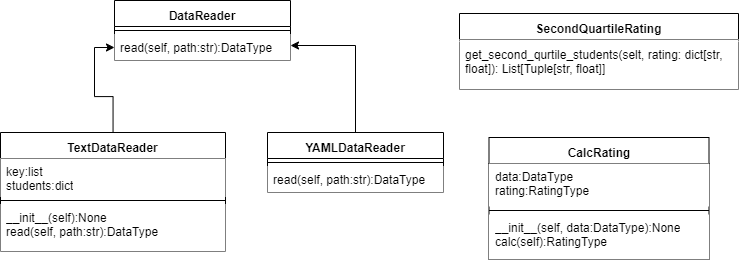

The diagram above was exported from draw.io. Its source (the exported page's mxGraphModel, read from the mxfile embedded in the PNG):
<mxGraphModel dx="1189" dy="1075" grid="0" gridSize="10" guides="1" tooltips="1" connect="1" arrows="1" fold="1" page="1" pageScale="1" pageWidth="827" pageHeight="1169" math="0" shadow="0">
  <root>
    <mxCell id="0" />
    <mxCell id="1" parent="0" />
    <mxCell id="a50RPsFjOm5tycUFnnOJ-5" value="&lt;div style=&quot;line-height: 19px;&quot;&gt;&lt;div style=&quot;line-height: 19px;&quot;&gt;&lt;font style=&quot;color: rgb(0, 0, 0);&quot;&gt;DataReader&lt;/font&gt;&lt;/div&gt;&lt;/div&gt;" style="swimlane;fontStyle=1;align=center;verticalAlign=top;childLayout=stackLayout;horizontal=1;startSize=26;horizontalStack=0;resizeParent=1;resizeParentMax=0;resizeLast=0;collapsible=1;marginBottom=0;whiteSpace=wrap;html=1;" parent="1" vertex="1">
      <mxGeometry x="149" y="230" width="176" height="60" as="geometry" />
    </mxCell>
    <mxCell id="a50RPsFjOm5tycUFnnOJ-7" value="" style="line;strokeWidth=1;fillColor=none;align=left;verticalAlign=middle;spacingTop=-1;spacingLeft=3;spacingRight=3;rotatable=0;labelPosition=right;points=[];portConstraint=eastwest;strokeColor=inherit;" parent="a50RPsFjOm5tycUFnnOJ-5" vertex="1">
      <mxGeometry y="26" width="176" height="8" as="geometry" />
    </mxCell>
    <mxCell id="a50RPsFjOm5tycUFnnOJ-8" value="read(self, path:str):DataType" style="text;strokeColor=none;fillColor=default;align=left;verticalAlign=top;spacingLeft=4;spacingRight=4;overflow=hidden;rotatable=0;points=[[0,0.5],[1,0.5]];portConstraint=eastwest;whiteSpace=wrap;html=1;" parent="a50RPsFjOm5tycUFnnOJ-5" vertex="1">
      <mxGeometry y="34" width="176" height="26" as="geometry" />
    </mxCell>
    <mxCell id="a50RPsFjOm5tycUFnnOJ-29" value="" style="edgeStyle=orthogonalEdgeStyle;rounded=0;orthogonalLoop=1;jettySize=auto;html=1;" parent="1" source="a50RPsFjOm5tycUFnnOJ-13" target="a50RPsFjOm5tycUFnnOJ-8" edge="1">
      <mxGeometry relative="1" as="geometry" />
    </mxCell>
    <mxCell id="a50RPsFjOm5tycUFnnOJ-13" value="&lt;div style=&quot;line-height: 19px;&quot;&gt;&lt;div style=&quot;line-height: 19px;&quot;&gt;&lt;div style=&quot;line-height: 19px;&quot;&gt;&lt;div style=&quot;line-height: 19px;&quot;&gt;TextDataReader&lt;/div&gt;&lt;/div&gt;&lt;/div&gt;&lt;/div&gt;" style="swimlane;fontStyle=1;align=center;verticalAlign=top;childLayout=stackLayout;horizontal=1;startSize=26;horizontalStack=0;resizeParent=1;resizeParentMax=0;resizeLast=0;collapsible=1;marginBottom=0;whiteSpace=wrap;html=1;" parent="1" vertex="1">
      <mxGeometry x="35" y="362" width="225" height="119" as="geometry" />
    </mxCell>
    <mxCell id="a50RPsFjOm5tycUFnnOJ-14" value="&lt;span style=&quot;text-wrap-mode: nowrap; background-color: rgb(255, 255, 255);&quot;&gt;key:list&lt;/span&gt;&lt;br style=&quot;padding: 0px; margin: 0px; text-wrap-mode: nowrap;&quot;&gt;&lt;span style=&quot;text-wrap-mode: nowrap; background-color: rgb(255, 255, 255);&quot;&gt;students:dict&lt;/span&gt;" style="text;strokeColor=none;fillColor=default;align=left;verticalAlign=top;spacingLeft=4;spacingRight=4;overflow=hidden;rotatable=0;points=[[0,0.5],[1,0.5]];portConstraint=eastwest;whiteSpace=wrap;html=1;" parent="a50RPsFjOm5tycUFnnOJ-13" vertex="1">
      <mxGeometry y="26" width="225" height="38" as="geometry" />
    </mxCell>
    <mxCell id="a50RPsFjOm5tycUFnnOJ-15" value="" style="line;strokeWidth=1;fillColor=none;align=left;verticalAlign=middle;spacingTop=-1;spacingLeft=3;spacingRight=3;rotatable=0;labelPosition=right;points=[];portConstraint=eastwest;strokeColor=inherit;" parent="a50RPsFjOm5tycUFnnOJ-13" vertex="1">
      <mxGeometry y="64" width="225" height="8" as="geometry" />
    </mxCell>
    <mxCell id="a50RPsFjOm5tycUFnnOJ-16" value="&lt;div&gt;__init__(self):None&lt;/div&gt;read(self, path:str):DataType" style="text;strokeColor=none;fillColor=default;align=left;verticalAlign=top;spacingLeft=4;spacingRight=4;overflow=hidden;rotatable=0;points=[[0,0.5],[1,0.5]];portConstraint=eastwest;whiteSpace=wrap;html=1;" parent="a50RPsFjOm5tycUFnnOJ-13" vertex="1">
      <mxGeometry y="72" width="225" height="47" as="geometry" />
    </mxCell>
    <mxCell id="a50RPsFjOm5tycUFnnOJ-17" value="&lt;div style=&quot;line-height: 19px;&quot;&gt;&lt;div style=&quot;line-height: 19px;&quot;&gt;&lt;div style=&quot;line-height: 19px;&quot;&gt;&lt;div style=&quot;line-height: 19px;&quot;&gt;&lt;div style=&quot;line-height: 19px;&quot;&gt;SecondQuartileRating&lt;br&gt;&lt;/div&gt;&lt;/div&gt;&lt;/div&gt;&lt;/div&gt;&lt;/div&gt;" style="swimlane;fontStyle=1;align=center;verticalAlign=top;childLayout=stackLayout;horizontal=1;startSize=26;horizontalStack=0;resizeParent=1;resizeParentMax=0;resizeLast=0;collapsible=1;marginBottom=0;whiteSpace=wrap;html=1;" parent="1" vertex="1">
      <mxGeometry x="494" y="243" width="279" height="76" as="geometry" />
    </mxCell>
    <mxCell id="a50RPsFjOm5tycUFnnOJ-18" value="" style="text;strokeColor=none;fillColor=default;align=left;verticalAlign=top;spacingLeft=4;spacingRight=4;overflow=hidden;rotatable=0;points=[[0,0.5],[1,0.5]];portConstraint=eastwest;whiteSpace=wrap;html=1;" parent="a50RPsFjOm5tycUFnnOJ-17" vertex="1">
      <mxGeometry y="26" width="279" height="2" as="geometry" />
    </mxCell>
    <mxCell id="a50RPsFjOm5tycUFnnOJ-20" value="get_second_qurtile_students(selt, rating: dict[str, float]): List[Tuple[str, float]]" style="text;strokeColor=none;fillColor=default;align=left;verticalAlign=top;spacingLeft=4;spacingRight=4;overflow=hidden;rotatable=0;points=[[0,0.5],[1,0.5]];portConstraint=eastwest;whiteSpace=wrap;html=1;" parent="a50RPsFjOm5tycUFnnOJ-17" vertex="1">
      <mxGeometry y="28" width="279" height="48" as="geometry" />
    </mxCell>
    <mxCell id="a50RPsFjOm5tycUFnnOJ-24" value="&lt;div style=&quot;line-height: 19px;&quot;&gt;&lt;div style=&quot;line-height: 19px;&quot;&gt;YAMLDataReader&lt;/div&gt;&lt;/div&gt;" style="swimlane;fontStyle=1;align=center;verticalAlign=top;childLayout=stackLayout;horizontal=1;startSize=26;horizontalStack=0;resizeParent=1;resizeParentMax=0;resizeLast=0;collapsible=1;marginBottom=0;whiteSpace=wrap;html=1;" parent="1" vertex="1">
      <mxGeometry x="302" y="362" width="176" height="60" as="geometry" />
    </mxCell>
    <mxCell id="a50RPsFjOm5tycUFnnOJ-25" value="" style="line;strokeWidth=1;fillColor=none;align=left;verticalAlign=middle;spacingTop=-1;spacingLeft=3;spacingRight=3;rotatable=0;labelPosition=right;points=[];portConstraint=eastwest;strokeColor=inherit;" parent="a50RPsFjOm5tycUFnnOJ-24" vertex="1">
      <mxGeometry y="26" width="176" height="8" as="geometry" />
    </mxCell>
    <mxCell id="a50RPsFjOm5tycUFnnOJ-26" value="read(self, path:str):DataType" style="text;strokeColor=none;fillColor=default;align=left;verticalAlign=top;spacingLeft=4;spacingRight=4;overflow=hidden;rotatable=0;points=[[0,0.5],[1,0.5]];portConstraint=eastwest;whiteSpace=wrap;html=1;" parent="a50RPsFjOm5tycUFnnOJ-24" vertex="1">
      <mxGeometry y="34" width="176" height="26" as="geometry" />
    </mxCell>
    <mxCell id="zG-vo6T7hi_WMQL_3yCV-4" value="" style="endArrow=classic;html=1;rounded=0;exitX=0.5;exitY=0;exitDx=0;exitDy=0;entryX=1;entryY=0.75;entryDx=0;entryDy=0;edgeStyle=elbowEdgeStyle;" parent="1" source="a50RPsFjOm5tycUFnnOJ-24" target="a50RPsFjOm5tycUFnnOJ-5" edge="1">
      <mxGeometry width="50" height="50" relative="1" as="geometry">
        <mxPoint x="322" y="282" as="sourcePoint" />
        <mxPoint x="372" y="232" as="targetPoint" />
        <Array as="points">
          <mxPoint x="390" y="320" />
        </Array>
      </mxGeometry>
    </mxCell>
    <mxCell id="W9GIkuaxkwufdPXn2wNR-1" value="&lt;div style=&quot;line-height: 19px; color: rgb(255, 255, 255);&quot;&gt;&lt;span style=&quot;color: rgb(255, 238, 173);&quot;&gt;&lt;font style=&quot;color: rgb(0, 0, 0);&quot;&gt;CalcRating&lt;/font&gt;&lt;/span&gt;&lt;/div&gt;" style="swimlane;fontStyle=1;align=center;verticalAlign=top;childLayout=stackLayout;horizontal=1;startSize=26;horizontalStack=0;resizeParent=1;resizeParentMax=0;resizeLast=0;collapsible=1;marginBottom=0;whiteSpace=wrap;html=1;" parent="1" vertex="1">
      <mxGeometry x="523.5" y="367" width="220" height="122" as="geometry" />
    </mxCell>
    <mxCell id="W9GIkuaxkwufdPXn2wNR-2" value="data:DataType&lt;div&gt;rating:RatingType&lt;/div&gt;" style="text;strokeColor=none;fillColor=default;align=left;verticalAlign=top;spacingLeft=4;spacingRight=4;overflow=hidden;rotatable=0;points=[[0,0.5],[1,0.5]];portConstraint=eastwest;whiteSpace=wrap;html=1;" parent="W9GIkuaxkwufdPXn2wNR-1" vertex="1">
      <mxGeometry y="26" width="220" height="43" as="geometry" />
    </mxCell>
    <mxCell id="W9GIkuaxkwufdPXn2wNR-3" value="" style="line;strokeWidth=1;fillColor=none;align=left;verticalAlign=middle;spacingTop=-1;spacingLeft=3;spacingRight=3;rotatable=0;labelPosition=right;points=[];portConstraint=eastwest;strokeColor=inherit;" parent="W9GIkuaxkwufdPXn2wNR-1" vertex="1">
      <mxGeometry y="69" width="220" height="8" as="geometry" />
    </mxCell>
    <mxCell id="W9GIkuaxkwufdPXn2wNR-4" value="&lt;div&gt;&lt;span style=&quot;background-color: transparent; color: light-dark(rgb(0, 0, 0), rgb(255, 255, 255));&quot;&gt;__init__(self, data:DataType):None&lt;/span&gt;&lt;/div&gt;&lt;div&gt;&lt;span style=&quot;background-color: transparent; color: light-dark(rgb(0, 0, 0), rgb(255, 255, 255));&quot;&gt;calc(self):RatingType&lt;/span&gt;&lt;/div&gt;" style="text;strokeColor=none;fillColor=default;align=left;verticalAlign=top;spacingLeft=4;spacingRight=4;overflow=hidden;rotatable=0;points=[[0,0.5],[1,0.5]];portConstraint=eastwest;whiteSpace=wrap;html=1;" parent="W9GIkuaxkwufdPXn2wNR-1" vertex="1">
      <mxGeometry y="77" width="220" height="45" as="geometry" />
    </mxCell>
  </root>
</mxGraphModel>